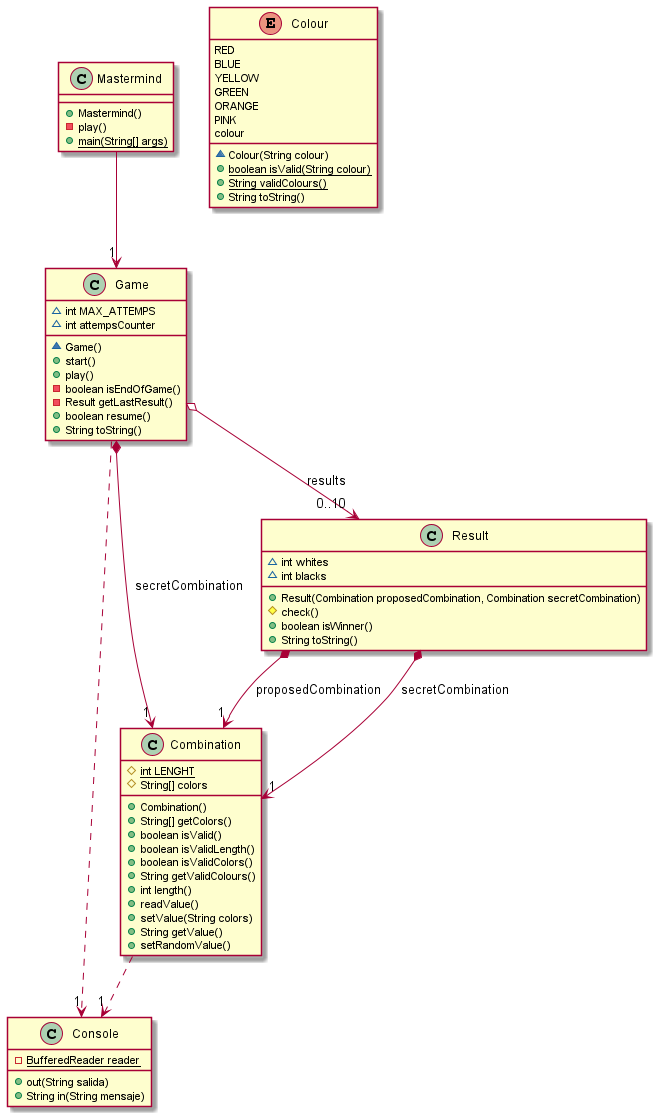

The diagram above was rendered by PlantUML. Its source (embedded in the PNG):
@startuml mastermind
class Mastermind [[java:mastermind.Mastermind]] {
	+Mastermind()
	-play()
	+{static}main(String[] args)
}
class Game [[java:mastermind.Game]] {
}
Mastermind --> "1" Game
class Game [[java:mastermind.Game]] {
	~int MAX_ATTEMPS
	~int attempsCounter
	~Game()
	+start()
	+play()
	-boolean isEndOfGame()
	-Result getLastResult()
	+boolean resume()
	+String toString()
}
class Console [[java:game.ui.Console]] {
}
Game ..> "1" Console
class Combination [[java:mastermind.Combination]] {
}
Game *-down-> "1" Combination : secretCombination
class Result [[java:game.Result]] {
}
Game o-down-> "0..10" Result : results
class Result [[java:mastermind.Result]] {
	~int whites
	~int blacks
	+Result(Combination proposedCombination, Combination secretCombination)
	#check()
	+boolean isWinner()
	+String toString()
}
class Combination [[java:mastermind.Combination]] {
}
Result *--> "1" Combination : proposedCombination
class Combination [[java:mastermind.Combination]] {
}
Result *--> "1" Combination : secretCombination
class Console [[java:mastermind.Console]] {
	-{static}BufferedReader reader
	+out(String salida)
	+String in(String mensaje)
}
enum Colour [[java:mastermind.Colour]] {
	RED
	BLUE
	YELLOW
	GREEN
	ORANGE
	PINK
	colour
	~Colour(String colour)
	+{static}boolean isValid(String colour)
	+{static}String validColours()
	+String toString()
}
class Combination [[java:mastermind.Combination]] {
	#{static}int LENGHT
	#String[] colors
	+Combination()
	+String[] getColors()
	+boolean isValid()
	+boolean isValidLength()
	+boolean isValidColors()
	+String getValidColours()
	+int length()
	+readValue()
	+setValue(String colors)
	+String getValue()
	+setRandomValue()
}
class Console [[java:game.ui.Console]] {
}
Combination ..> "1" Console
@enduml